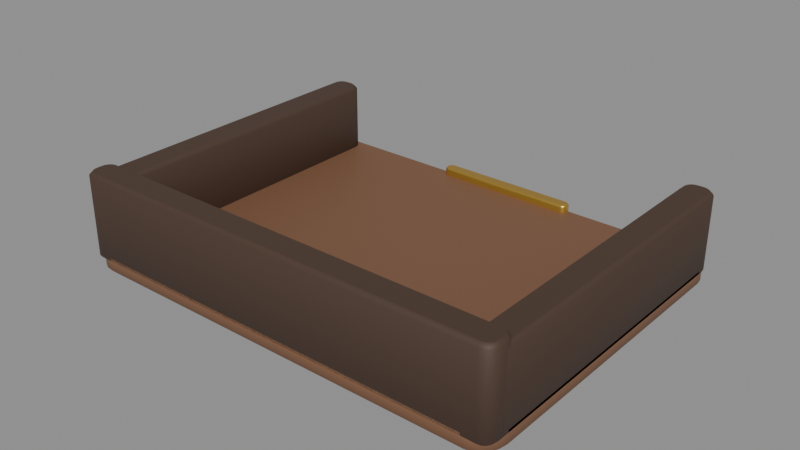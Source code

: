 # Source: Doc_InboxTray_Optimized.blend  (saved by Blender 5.3.31; exported with 4.5.12 LTS)
import bpy
from mathutils import Matrix  # noqa: F401  (used for matrix-valued properties, if any)

bpy.ops.wm.read_factory_settings(use_empty=True)
scene = bpy.context.scene
scene.name = 'Scene'

# ---- materials (node trees are filled in below, after node groups)
mat_mat_ds_warmwood = bpy.data.materials.new('Mat_DS_WarmWood')
mat_mat_ds_traywood = bpy.data.materials.new('Mat_DS_TrayWood')
mat_mat_ds_brass = bpy.data.materials.new('Mat_DS_Brass')

# ---- material node trees
mat_mat_ds_warmwood.use_nodes = True; mat_mat_ds_warmwood.node_tree.nodes.clear()
_N = mat_mat_ds_warmwood.node_tree.nodes; _L = mat_mat_ds_warmwood.node_tree.links
n0 = _N.new('ShaderNodeBsdfPrincipled'); n0.name = 'Principled BSDF'; n0.location = (-200, 100)
n0.inputs[0].default_value = (0.2016, 0.09759, 0.05127, 1.0)
n0.inputs[1].default_value = 0.02
n0.inputs[2].default_value = 0.58
n0.inputs[10].default_value = 0.005
n0.inputs[27].default_value = (0.2016, 0.09759, 0.05127, 1.0)
n1 = _N.new('ShaderNodeOutputMaterial'); n1.name = 'Material Output'; n1.location = (200, 100)
_L.new(n0.outputs[0], n1.inputs[0])
n1.is_active_output = True
mat_mat_ds_traywood.use_nodes = True; mat_mat_ds_traywood.node_tree.nodes.clear()
_N = mat_mat_ds_traywood.node_tree.nodes; _L = mat_mat_ds_traywood.node_tree.links
n0 = _N.new('ShaderNodeBsdfPrincipled'); n0.name = 'Principled BSDF'; n0.location = (-200, 100)
n0.inputs[0].default_value = (0.06848, 0.0382, 0.02416, 1.0)
n0.inputs[1].default_value = 0.02
n0.inputs[2].default_value = 0.64
n0.inputs[10].default_value = 0.005
n0.inputs[27].default_value = (0.06848, 0.0382, 0.02416, 1.0)
n1 = _N.new('ShaderNodeOutputMaterial'); n1.name = 'Material Output'; n1.location = (200, 100)
_L.new(n0.outputs[0], n1.inputs[0])
n1.is_active_output = True
mat_mat_ds_brass.use_nodes = True; mat_mat_ds_brass.node_tree.nodes.clear()
_N = mat_mat_ds_brass.node_tree.nodes; _L = mat_mat_ds_brass.node_tree.links
n0 = _N.new('ShaderNodeBsdfPrincipled'); n0.name = 'Principled BSDF'; n0.location = (-200, 100)
n0.inputs[0].default_value = (0.6376, 0.3916, 0.07227, 1.0)
n0.inputs[1].default_value = 0.78
n0.inputs[2].default_value = 0.32
n0.inputs[10].default_value = 0.005
n0.inputs[27].default_value = (0.6376, 0.3916, 0.07227, 1.0)
n1 = _N.new('ShaderNodeOutputMaterial'); n1.name = 'Material Output'; n1.location = (200, 100)
_L.new(n0.outputs[0], n1.inputs[0])
n1.is_active_output = True

# ---- meshes
me_inbox_floor_mesh = bpy.data.meshes.new('Inbox_Floor_Mesh')
me_inbox_floor_mesh.from_pydata([(0.07103, 0.048, -0.0035), (0.07071, 0.05002, -0.0035), (0.06978, 0.05184, -0.0035), (0.06834, 0.05328, -0.0035), (0.06652, 0.05421, -0.0035), (0.0645, 0.05453, -0.0035), (-0.0645, 0.05453, -0.0035), (-0.06652, 0.05421, -0.0035), (-0.06834, 0.05328, -0.0035), (-0.06978, 0.05184, -0.0035), (-0.07071, 0.05002, -0.0035), (-0.07103, 0.048, -0.0035), (-0.07103, -0.048, -0.0035), (-0.07071, -0.05002, -0.0035), (-0.06978, -0.05184, -0.0035), (-0.06834, -0.05328, -0.0035), (-0.06652, -0.05421, -0.0035), (-0.0645, -0.05453, -0.0035), (0.0645, -0.05453, -0.0035), (0.06652, -0.05421, -0.0035), (0.06834, -0.05328, -0.0035), (0.06978, -0.05184, -0.0035), (0.07071, -0.05002, -0.0035), (0.07103, -0.048, -0.0035), (0.0725, 0.048, -0.00203), (0.07211, 0.05047, -0.00203), (0.07097, 0.0527, -0.00203), (0.0692, 0.05447, -0.00203), (0.06697, 0.05561, -0.00203), (0.0645, 0.056, -0.00203), (-0.0645, 0.056, -0.00203), (-0.06697, 0.05561, -0.00203), (-0.0692, 0.05447, -0.00203), (-0.07097, 0.0527, -0.00203), (-0.07211, 0.05047, -0.00203), (-0.0725, 0.048, -0.00203), (-0.0725, -0.048, -0.00203), (-0.07211, -0.05047, -0.00203), (-0.07097, -0.0527, -0.00203), (-0.0692, -0.05447, -0.00203), (-0.06697, -0.05561, -0.00203), (-0.0645, -0.056, -0.00203), (0.0645, -0.056, -0.00203), (0.06697, -0.05561, -0.00203), (0.0692, -0.05447, -0.00203), (0.07097, -0.0527, -0.00203), (0.07211, -0.05047, -0.00203), (0.0725, -0.048, -0.00203), (0.0725, 0.048, 0.00203), (0.07211, 0.05047, 0.00203), (0.07097, 0.0527, 0.00203), (0.0692, 0.05447, 0.00203), (0.06697, 0.05561, 0.00203), (0.0645, 0.056, 0.00203), (-0.0645, 0.056, 0.00203), (-0.06697, 0.05561, 0.00203), (-0.0692, 0.05447, 0.00203), (-0.07097, 0.0527, 0.00203), (-0.07211, 0.05047, 0.00203), (-0.0725, 0.048, 0.00203), (-0.0725, -0.048, 0.00203), (-0.07211, -0.05047, 0.00203), (-0.07097, -0.0527, 0.00203), (-0.0692, -0.05447, 0.00203), (-0.06697, -0.05561, 0.00203), (-0.0645, -0.056, 0.00203), (0.0645, -0.056, 0.00203), (0.06697, -0.05561, 0.00203), (0.0692, -0.05447, 0.00203), (0.07097, -0.0527, 0.00203), (0.07211, -0.05047, 0.00203), (0.0725, -0.048, 0.00203), (0.07103, 0.048, 0.0035), (0.07071, 0.05002, 0.0035), (0.06978, 0.05184, 0.0035), (0.06834, 0.05328, 0.0035), (0.06652, 0.05421, 0.0035), (0.0645, 0.05453, 0.0035), (-0.0645, 0.05453, 0.0035), (-0.06652, 0.05421, 0.0035), (-0.06834, 0.05328, 0.0035), (-0.06978, 0.05184, 0.0035), (-0.07071, 0.05002, 0.0035), (-0.07103, 0.048, 0.0035), (-0.07103, -0.048, 0.0035), (-0.07071, -0.05002, 0.0035), (-0.06978, -0.05184, 0.0035), (-0.06834, -0.05328, 0.0035), (-0.06652, -0.05421, 0.0035), (-0.0645, -0.05453, 0.0035), (0.0645, -0.05453, 0.0035), (0.06652, -0.05421, 0.0035), (0.06834, -0.05328, 0.0035), (0.06978, -0.05184, 0.0035), (0.07071, -0.05002, 0.0035), (0.07103, -0.048, 0.0035)], [], [(0, 1, 25, 24), (1, 2, 26, 25), (2, 3, 27, 26), (3, 4, 28, 27), (4, 5, 29, 28), (5, 6, 30, 29), (6, 7, 31, 30), (7, 8, 32, 31), (8, 9, 33, 32), (9, 10, 34, 33), (10, 11, 35, 34), (11, 12, 36, 35), (12, 13, 37, 36), (13, 14, 38, 37), (14, 15, 39, 38), (15, 16, 40, 39), (16, 17, 41, 40), (17, 18, 42, 41), (18, 19, 43, 42), (19, 20, 44, 43), (20, 21, 45, 44), (21, 22, 46, 45), (22, 23, 47, 46), (23, 0, 24, 47), (24, 25, 49, 48), (25, 26, 50, 49), (26, 27, 51, 50), (27, 28, 52, 51), (28, 29, 53, 52), (29, 30, 54, 53), (30, 31, 55, 54), (31, 32, 56, 55), (32, 33, 57, 56), (33, 34, 58, 57), (34, 35, 59, 58), (35, 36, 60, 59), (36, 37, 61, 60), (37, 38, 62, 61), (38, 39, 63, 62), (39, 40, 64, 63), (40, 41, 65, 64), (41, 42, 66, 65), (42, 43, 67, 66), (43, 44, 68, 67), (44, 45, 69, 68), (45, 46, 70, 69), (46, 47, 71, 70), (47, 24, 48, 71), (48, 49, 73, 72), (49, 50, 74, 73), (50, 51, 75, 74), (51, 52, 76, 75), (52, 53, 77, 76), (53, 54, 78, 77), (54, 55, 79, 78), (55, 56, 80, 79), (56, 57, 81, 80), (57, 58, 82, 81), (58, 59, 83, 82), (59, 60, 84, 83), (60, 61, 85, 84), (61, 62, 86, 85), (62, 63, 87, 86), (63, 64, 88, 87), (64, 65, 89, 88), (65, 66, 90, 89), (66, 67, 91, 90), (67, 68, 92, 91), (68, 69, 93, 92), (69, 70, 94, 93), (70, 71, 95, 94), (71, 48, 72, 95), (23, 22, 21, 20, 19, 18, 17, 16, 15, 14, 13, 12, 11, 10, 9, 8, 7, 6, 5, 4, 3, 2, 1, 0), (72, 73, 74, 75, 76, 77, 78, 79, 80, 81, 82, 83, 84, 85, 86, 87, 88, 89, 90, 91, 92, 93, 94, 95)])
me_inbox_floor_mesh.polygons.foreach_set('use_smooth', [1, 1, 1, 1, 1, 1, 1, 1, 1, 1, 1, 1, 1, 1, 1, 1, 1, 1, 1, 1, 1, 1, 1, 1, 1, 1, 1, 1, 1, 1, 1, 1, 1, 1, 1, 1, 1, 1, 1, 1, 1, 1, 1, 1, 1, 1, 1, 1, 1, 1, 1, 1, 1, 1, 1, 1, 1, 1, 1, 1, 1, 1, 1, 1, 1, 1, 1, 1, 1, 1, 1, 1, 0, 0])
me_inbox_floor_mesh.materials.append(mat_mat_ds_warmwood)
me_inbox_floor_mesh.update()
me_inbox_back_mesh = bpy.data.meshes.new('Inbox_Back_Mesh')
me_inbox_back_mesh.from_pydata([(0.0713, 0.001, -0.014), (0.07109, 0.002072, -0.014), (0.07048, 0.00298, -0.014), (0.06957, 0.003587, -0.014), (0.0685, 0.0038, -0.014), (-0.0685, 0.0038, -0.014), (-0.06957, 0.003587, -0.014), (-0.07048, 0.00298, -0.014), (-0.07109, 0.002072, -0.014), (-0.0713, 0.001, -0.014), (-0.0713, -0.001, -0.014), (-0.07109, -0.002072, -0.014), (-0.07048, -0.00298, -0.014), (-0.06957, -0.003587, -0.014), (-0.0685, -0.0038, -0.014), (0.0685, -0.0038, -0.014), (0.06957, -0.003587, -0.014), (0.07048, -0.00298, -0.014), (0.07109, -0.002072, -0.014), (0.0713, -0.001, -0.014), (0.0725, 0.001, -0.0128), (0.0722, 0.002531, -0.0128), (0.07133, 0.003828, -0.0128), (0.07003, 0.004696, -0.0128), (0.0685, 0.005, -0.0128), (-0.0685, 0.005, -0.0128), (-0.07003, 0.004696, -0.0128), (-0.07133, 0.003828, -0.0128), (-0.0722, 0.002531, -0.0128), (-0.0725, 0.001, -0.0128), (-0.0725, -0.001, -0.0128), (-0.0722, -0.002531, -0.0128), (-0.07133, -0.003828, -0.0128), (-0.07003, -0.004696, -0.0128), (-0.0685, -0.005, -0.0128), (0.0685, -0.005, -0.0128), (0.07003, -0.004696, -0.0128), (0.07133, -0.003828, -0.0128), (0.0722, -0.002531, -0.0128), (0.0725, -0.001, -0.0128), (0.0725, 0.001, 0.0128), (0.0722, 0.002531, 0.0128), (0.07133, 0.003828, 0.0128), (0.07003, 0.004696, 0.0128), (0.0685, 0.005, 0.0128), (-0.0685, 0.005, 0.0128), (-0.07003, 0.004696, 0.0128), (-0.07133, 0.003828, 0.0128), (-0.0722, 0.002531, 0.0128), (-0.0725, 0.001, 0.0128), (-0.0725, -0.001, 0.0128), (-0.0722, -0.002531, 0.0128), (-0.07133, -0.003828, 0.0128), (-0.07003, -0.004696, 0.0128), (-0.0685, -0.005, 0.0128), (0.0685, -0.005, 0.0128), (0.07003, -0.004696, 0.0128), (0.07133, -0.003828, 0.0128), (0.0722, -0.002531, 0.0128), (0.0725, -0.001, 0.0128), (0.0713, 0.001, 0.014), (0.07109, 0.002072, 0.014), (0.07048, 0.00298, 0.014), (0.06957, 0.003587, 0.014), (0.0685, 0.0038, 0.014), (-0.0685, 0.0038, 0.014), (-0.06957, 0.003587, 0.014), (-0.07048, 0.00298, 0.014), (-0.07109, 0.002072, 0.014), (-0.0713, 0.001, 0.014), (-0.0713, -0.001, 0.014), (-0.07109, -0.002072, 0.014), (-0.07048, -0.00298, 0.014), (-0.06957, -0.003587, 0.014), (-0.0685, -0.0038, 0.014), (0.0685, -0.0038, 0.014), (0.06957, -0.003587, 0.014), (0.07048, -0.00298, 0.014), (0.07109, -0.002072, 0.014), (0.0713, -0.001, 0.014), (0.0713, 0.101, -0.014), (0.07109, 0.1021, -0.014), (0.07048, 0.103, -0.014), (0.06957, 0.1036, -0.014), (0.0685, 0.1038, -0.014), (0.0665, 0.1038, -0.014), (0.06543, 0.1036, -0.014), (0.06452, 0.103, -0.014), (0.06391, 0.1021, -0.014), (0.0637, 0.101, -0.014), (0.0637, 0.001, -0.014), (0.06391, -7.151e-05, -0.014), (0.06452, -0.0009799, -0.014), (0.06543, -0.001587, -0.014), (0.0665, -0.0018, -0.014), (0.0685, -0.0018, -0.014), (0.06957, -0.001587, -0.014), (0.07048, -0.0009799, -0.014), (0.07109, -7.151e-05, -0.014), (0.0713, 0.001, -0.014), (0.0725, 0.101, -0.0128), (0.0722, 0.1025, -0.0128), (0.07133, 0.1038, -0.0128), (0.07003, 0.1047, -0.0128), (0.0685, 0.105, -0.0128), (0.0665, 0.105, -0.0128), (0.06497, 0.1047, -0.0128), (0.06367, 0.1038, -0.0128), (0.0628, 0.1025, -0.0128), (0.0625, 0.101, -0.0128), (0.0625, 0.001, -0.0128), (0.0628, -0.0005307, -0.0128), (0.06367, -0.001828, -0.0128), (0.06497, -0.002696, -0.0128), (0.0665, -0.003, -0.0128), (0.0685, -0.003, -0.0128), (0.07003, -0.002696, -0.0128), (0.07133, -0.001828, -0.0128), (0.0722, -0.0005307, -0.0128), (0.0725, 0.001, -0.0128), (0.0725, 0.101, 0.0108), (0.0722, 0.1025, 0.0108), (0.07133, 0.1038, 0.0108), (0.07003, 0.1047, 0.0108), (0.0685, 0.105, 0.0108), (0.0665, 0.105, 0.0108), (0.06497, 0.1047, 0.0108), (0.06367, 0.1038, 0.0108), (0.0628, 0.1025, 0.0108), (0.0625, 0.101, 0.0108), (0.0625, 0.001, 0.0108), (0.0628, -0.0005307, 0.0108), (0.06367, -0.001828, 0.0108), (0.06497, -0.002696, 0.0108), (0.0665, -0.003, 0.0108), (0.0685, -0.003, 0.0108), (0.07003, -0.002696, 0.0108), (0.07133, -0.001828, 0.0108), (0.0722, -0.0005307, 0.0108), (0.0725, 0.001, 0.0108), (0.0713, 0.101, 0.012), (0.07109, 0.1021, 0.012), (0.07048, 0.103, 0.012), (0.06957, 0.1036, 0.012), (0.0685, 0.1038, 0.012), (0.0665, 0.1038, 0.012), (0.06543, 0.1036, 0.012), (0.06452, 0.103, 0.012), (0.06391, 0.1021, 0.012), (0.0637, 0.101, 0.012), (0.0637, 0.001, 0.012), (0.06391, -7.151e-05, 0.012), (0.06452, -0.0009799, 0.012), (0.06543, -0.001587, 0.012), (0.0665, -0.0018, 0.012), (0.0685, -0.0018, 0.012), (0.06957, -0.001587, 0.012), (0.07048, -0.0009799, 0.012), (0.07109, -7.151e-05, 0.012), (0.0713, 0.001, 0.012), (-0.0637, 0.101, -0.014), (-0.06391, 0.1021, -0.014), (-0.06452, 0.103, -0.014), (-0.06543, 0.1036, -0.014), (-0.0665, 0.1038, -0.014), (-0.0685, 0.1038, -0.014), (-0.06957, 0.1036, -0.014), (-0.07048, 0.103, -0.014), (-0.07109, 0.1021, -0.014), (-0.0713, 0.101, -0.014), (-0.0713, 0.001, -0.014), (-0.07109, -7.151e-05, -0.014), (-0.07048, -0.0009799, -0.014), (-0.06957, -0.001587, -0.014), (-0.0685, -0.0018, -0.014), (-0.0665, -0.0018, -0.014), (-0.06543, -0.001587, -0.014), (-0.06452, -0.0009799, -0.014), (-0.06391, -7.151e-05, -0.014), (-0.0637, 0.001, -0.014), (-0.0625, 0.101, -0.0128), (-0.0628, 0.1025, -0.0128), (-0.06367, 0.1038, -0.0128), (-0.06497, 0.1047, -0.0128), (-0.0665, 0.105, -0.0128), (-0.0685, 0.105, -0.0128), (-0.07003, 0.1047, -0.0128), (-0.07133, 0.1038, -0.0128), (-0.0722, 0.1025, -0.0128), (-0.0725, 0.101, -0.0128), (-0.0725, 0.001, -0.0128), (-0.0722, -0.0005307, -0.0128), (-0.07133, -0.001828, -0.0128), (-0.07003, -0.002696, -0.0128), (-0.0685, -0.003, -0.0128), (-0.0665, -0.003, -0.0128), (-0.06497, -0.002696, -0.0128), (-0.06367, -0.001828, -0.0128), (-0.0628, -0.0005307, -0.0128), (-0.0625, 0.001, -0.0128), (-0.0625, 0.101, 0.0108), (-0.0628, 0.1025, 0.0108), (-0.06367, 0.1038, 0.0108), (-0.06497, 0.1047, 0.0108), (-0.0665, 0.105, 0.0108), (-0.0685, 0.105, 0.0108), (-0.07003, 0.1047, 0.0108), (-0.07133, 0.1038, 0.0108), (-0.0722, 0.1025, 0.0108), (-0.0725, 0.101, 0.0108), (-0.0725, 0.001, 0.0108), (-0.0722, -0.0005307, 0.0108), (-0.07133, -0.001828, 0.0108), (-0.07003, -0.002696, 0.0108), (-0.0685, -0.003, 0.0108), (-0.0665, -0.003, 0.0108), (-0.06497, -0.002696, 0.0108), (-0.06367, -0.001828, 0.0108), (-0.0628, -0.0005307, 0.0108), (-0.0625, 0.001, 0.0108), (-0.0637, 0.101, 0.012), (-0.06391, 0.1021, 0.012), (-0.06452, 0.103, 0.012), (-0.06543, 0.1036, 0.012), (-0.0665, 0.1038, 0.012), (-0.0685, 0.1038, 0.012), (-0.06957, 0.1036, 0.012), (-0.07048, 0.103, 0.012), (-0.07109, 0.1021, 0.012), (-0.0713, 0.101, 0.012), (-0.0713, 0.001, 0.012), (-0.07109, -7.151e-05, 0.012), (-0.07048, -0.0009799, 0.012), (-0.06957, -0.001587, 0.012), (-0.0685, -0.0018, 0.012), (-0.0665, -0.0018, 0.012), (-0.06543, -0.001587, 0.012), (-0.06452, -0.0009799, 0.012), (-0.06391, -7.151e-05, 0.012), (-0.0637, 0.001, 0.012)], [], [(0, 1, 21, 20), (1, 2, 22, 21), (2, 3, 23, 22), (3, 4, 24, 23), (4, 5, 25, 24), (5, 6, 26, 25), (6, 7, 27, 26), (7, 8, 28, 27), (8, 9, 29, 28), (9, 10, 30, 29), (10, 11, 31, 30), (11, 12, 32, 31), (12, 13, 33, 32), (13, 14, 34, 33), (14, 15, 35, 34), (15, 16, 36, 35), (16, 17, 37, 36), (17, 18, 38, 37), (18, 19, 39, 38), (19, 0, 20, 39), (20, 21, 41, 40), (21, 22, 42, 41), (22, 23, 43, 42), (23, 24, 44, 43), (24, 25, 45, 44), (25, 26, 46, 45), (26, 27, 47, 46), (27, 28, 48, 47), (28, 29, 49, 48), (29, 30, 50, 49), (30, 31, 51, 50), (31, 32, 52, 51), (32, 33, 53, 52), (33, 34, 54, 53), (34, 35, 55, 54), (35, 36, 56, 55), (36, 37, 57, 56), (37, 38, 58, 57), (38, 39, 59, 58), (39, 20, 40, 59), (40, 41, 61, 60), (41, 42, 62, 61), (42, 43, 63, 62), (43, 44, 64, 63), (44, 45, 65, 64), (45, 46, 66, 65), (46, 47, 67, 66), (47, 48, 68, 67), (48, 49, 69, 68), (49, 50, 70, 69), (50, 51, 71, 70), (51, 52, 72, 71), (52, 53, 73, 72), (53, 54, 74, 73), (54, 55, 75, 74), (55, 56, 76, 75), (56, 57, 77, 76), (57, 58, 78, 77), (58, 59, 79, 78), (59, 40, 60, 79), (19, 18, 17, 16, 15, 14, 13, 12, 11, 10, 9, 8, 7, 6, 5, 4, 3, 2, 1, 0), (60, 61, 62, 63, 64, 65, 66, 67, 68, 69, 70, 71, 72, 73, 74, 75, 76, 77, 78, 79), (80, 81, 101, 100), (81, 82, 102, 101), (82, 83, 103, 102), (83, 84, 104, 103), (84, 85, 105, 104), (85, 86, 106, 105), (86, 87, 107, 106), (87, 88, 108, 107), (88, 89, 109, 108), (89, 90, 110, 109), (90, 91, 111, 110), (91, 92, 112, 111), (92, 93, 113, 112), (93, 94, 114, 113), (94, 95, 115, 114), (95, 96, 116, 115), (96, 97, 117, 116), (97, 98, 118, 117), (98, 99, 119, 118), (99, 80, 100, 119), (100, 101, 121, 120), (101, 102, 122, 121), (102, 103, 123, 122), (103, 104, 124, 123), (104, 105, 125, 124), (105, 106, 126, 125), (106, 107, 127, 126), (107, 108, 128, 127), (108, 109, 129, 128), (109, 110, 130, 129), (110, 111, 131, 130), (111, 112, 132, 131), (112, 113, 133, 132), (113, 114, 134, 133), (114, 115, 135, 134), (115, 116, 136, 135), (116, 117, 137, 136), (117, 118, 138, 137), (118, 119, 139, 138), (119, 100, 120, 139), (120, 121, 141, 140), (121, 122, 142, 141), (122, 123, 143, 142), (123, 124, 144, 143), (124, 125, 145, 144), (125, 126, 146, 145), (126, 127, 147, 146), (127, 128, 148, 147), (128, 129, 149, 148), (129, 130, 150, 149), (130, 131, 151, 150), (131, 132, 152, 151), (132, 133, 153, 152), (133, 134, 154, 153), (134, 135, 155, 154), (135, 136, 156, 155), (136, 137, 157, 156), (137, 138, 158, 157), (138, 139, 159, 158), (139, 120, 140, 159), (99, 98, 97, 96, 95, 94, 93, 92, 91, 90, 89, 88, 87, 86, 85, 84, 83, 82, 81, 80), (140, 141, 142, 143, 144, 145, 146, 147, 148, 149, 150, 151, 152, 153, 154, 155, 156, 157, 158, 159), (160, 161, 181, 180), (161, 162, 182, 181), (162, 163, 183, 182), (163, 164, 184, 183), (164, 165, 185, 184), (165, 166, 186, 185), (166, 167, 187, 186), (167, 168, 188, 187), (168, 169, 189, 188), (169, 170, 190, 189), (170, 171, 191, 190), (171, 172, 192, 191), (172, 173, 193, 192), (173, 174, 194, 193), (174, 175, 195, 194), (175, 176, 196, 195), (176, 177, 197, 196), (177, 178, 198, 197), (178, 179, 199, 198), (179, 160, 180, 199), (180, 181, 201, 200), (181, 182, 202, 201), (182, 183, 203, 202), (183, 184, 204, 203), (184, 185, 205, 204), (185, 186, 206, 205), (186, 187, 207, 206), (187, 188, 208, 207), (188, 189, 209, 208), (189, 190, 210, 209), (190, 191, 211, 210), (191, 192, 212, 211), (192, 193, 213, 212), (193, 194, 214, 213), (194, 195, 215, 214), (195, 196, 216, 215), (196, 197, 217, 216), (197, 198, 218, 217), (198, 199, 219, 218), (199, 180, 200, 219), (200, 201, 221, 220), (201, 202, 222, 221), (202, 203, 223, 222), (203, 204, 224, 223), (204, 205, 225, 224), (205, 206, 226, 225), (206, 207, 227, 226), (207, 208, 228, 227), (208, 209, 229, 228), (209, 210, 230, 229), (210, 211, 231, 230), (211, 212, 232, 231), (212, 213, 233, 232), (213, 214, 234, 233), (214, 215, 235, 234), (215, 216, 236, 235), (216, 217, 237, 236), (217, 218, 238, 237), (218, 219, 239, 238), (219, 200, 220, 239), (179, 178, 177, 176, 175, 174, 173, 172, 171, 170, 169, 168, 167, 166, 165, 164, 163, 162, 161, 160), (220, 221, 222, 223, 224, 225, 226, 227, 228, 229, 230, 231, 232, 233, 234, 235, 236, 237, 238, 239)])
me_inbox_back_mesh.polygons.foreach_set('use_smooth', [1, 1, 1, 1, 1, 1, 1, 1, 1, 1, 1, 1, 1, 1, 1, 1, 1, 1, 1, 1, 1, 1, 1, 1, 1, 1, 1, 1, 1, 1, 1, 1, 1, 1, 1, 1, 1, 1, 1, 1, 1, 1, 1, 1, 1, 1, 1, 1, 1, 1, 1, 1, 1, 1, 1, 1, 1, 1, 1, 1, 0, 0, 1, 1, 1, 1, 1, 1, 1, 1, 1, 1, 1, 1, 1, 1, 1, 1, 1, 1, 1, 1, 1, 1, 1, 1, 1, 1, 1, 1, 1, 1, 1, 1, 1, 1, 1, 1, 1, 1, 1, 1, 1, 1, 1, 1, 1, 1, 1, 1, 1, 1, 1, 1, 1, 1, 1, 1, 1, 1, 1, 1, 0, 0, 1, 1, 1, 1, 1, 1, 1, 1, 1, 1, 1, 1, 1, 1, 1, 1, 1, 1, 1, 1, 1, 1, 1, 1, 1, 1, 1, 1, 1, 1, 1, 1, 1, 1, 1, 1, 1, 1, 1, 1, 1, 1, 1, 1, 1, 1, 1, 1, 1, 1, 1, 1, 1, 1, 1, 1, 1, 1, 1, 1, 0, 0])
me_inbox_back_mesh.materials.append(mat_mat_ds_traywood)
me_inbox_back_mesh.update()
me_inbox_brasslip_mesh = bpy.data.meshes.new('Inbox_BrassLip_Mesh')
me_inbox_brasslip_mesh.from_pydata([(0.0235, 3e-05, -0.0025), (0.0233, 0.000765, -0.0025), (0.02276, 0.001303, -0.0025), (0.02203, 0.0015, -0.0025), (-0.02203, 0.0015, -0.0025), (-0.02276, 0.001303, -0.0025), (-0.0233, 0.000765, -0.0025), (-0.0235, 3e-05, -0.0025), (-0.0235, -3e-05, -0.0025), (-0.0233, -0.000765, -0.0025), (-0.02276, -0.001303, -0.0025), (-0.02203, -0.0015, -0.0025), (0.02203, -0.0015, -0.0025), (0.02276, -0.001303, -0.0025), (0.0233, -0.000765, -0.0025), (0.0235, -3e-05, -0.0025), (0.024, 4e-05, -0.002), (0.02374, 0.00102, -0.002), (0.02302, 0.001737, -0.002), (0.02204, 0.002, -0.002), (-0.02204, 0.002, -0.002), (-0.02302, 0.001737, -0.002), (-0.02374, 0.00102, -0.002), (-0.024, 4e-05, -0.002), (-0.024, -4e-05, -0.002), (-0.02374, -0.00102, -0.002), (-0.02302, -0.001737, -0.002), (-0.02204, -0.002, -0.002), (0.02204, -0.002, -0.002), (0.02302, -0.001737, -0.002), (0.02374, -0.00102, -0.002), (0.024, -4e-05, -0.002), (0.024, 4e-05, 0.002), (0.02374, 0.00102, 0.002), (0.02302, 0.001737, 0.002), (0.02204, 0.002, 0.002), (-0.02204, 0.002, 0.002), (-0.02302, 0.001737, 0.002), (-0.02374, 0.00102, 0.002), (-0.024, 4e-05, 0.002), (-0.024, -4e-05, 0.002), (-0.02374, -0.00102, 0.002), (-0.02302, -0.001737, 0.002), (-0.02204, -0.002, 0.002), (0.02204, -0.002, 0.002), (0.02302, -0.001737, 0.002), (0.02374, -0.00102, 0.002), (0.024, -4e-05, 0.002), (0.0235, 3e-05, 0.0025), (0.0233, 0.000765, 0.0025), (0.02276, 0.001303, 0.0025), (0.02203, 0.0015, 0.0025), (-0.02203, 0.0015, 0.0025), (-0.02276, 0.001303, 0.0025), (-0.0233, 0.000765, 0.0025), (-0.0235, 3e-05, 0.0025), (-0.0235, -3e-05, 0.0025), (-0.0233, -0.000765, 0.0025), (-0.02276, -0.001303, 0.0025), (-0.02203, -0.0015, 0.0025), (0.02203, -0.0015, 0.0025), (0.02276, -0.001303, 0.0025), (0.0233, -0.000765, 0.0025), (0.0235, -3e-05, 0.0025)], [], [(0, 1, 17, 16), (1, 2, 18, 17), (2, 3, 19, 18), (3, 4, 20, 19), (4, 5, 21, 20), (5, 6, 22, 21), (6, 7, 23, 22), (7, 8, 24, 23), (8, 9, 25, 24), (9, 10, 26, 25), (10, 11, 27, 26), (11, 12, 28, 27), (12, 13, 29, 28), (13, 14, 30, 29), (14, 15, 31, 30), (15, 0, 16, 31), (16, 17, 33, 32), (17, 18, 34, 33), (18, 19, 35, 34), (19, 20, 36, 35), (20, 21, 37, 36), (21, 22, 38, 37), (22, 23, 39, 38), (23, 24, 40, 39), (24, 25, 41, 40), (25, 26, 42, 41), (26, 27, 43, 42), (27, 28, 44, 43), (28, 29, 45, 44), (29, 30, 46, 45), (30, 31, 47, 46), (31, 16, 32, 47), (32, 33, 49, 48), (33, 34, 50, 49), (34, 35, 51, 50), (35, 36, 52, 51), (36, 37, 53, 52), (37, 38, 54, 53), (38, 39, 55, 54), (39, 40, 56, 55), (40, 41, 57, 56), (41, 42, 58, 57), (42, 43, 59, 58), (43, 44, 60, 59), (44, 45, 61, 60), (45, 46, 62, 61), (46, 47, 63, 62), (47, 32, 48, 63), (15, 14, 13, 12, 11, 10, 9, 8, 7, 6, 5, 4, 3, 2, 1, 0), (48, 49, 50, 51, 52, 53, 54, 55, 56, 57, 58, 59, 60, 61, 62, 63)])
me_inbox_brasslip_mesh.polygons.foreach_set('use_smooth', [1, 1, 1, 1, 1, 1, 1, 1, 1, 1, 1, 1, 1, 1, 1, 1, 1, 1, 1, 1, 1, 1, 1, 1, 1, 1, 1, 1, 1, 1, 1, 1, 1, 1, 1, 1, 1, 1, 1, 1, 1, 1, 1, 1, 1, 1, 1, 1, 0, 0])
me_inbox_brasslip_mesh.materials.append(mat_mat_ds_brass)
me_inbox_brasslip_mesh.update()

# ---- objects
ob_doc_inboxtray_optimized = bpy.data.objects.new('Doc_InboxTray_Optimized', None)
ob_inboxopt_warmwood = bpy.data.objects.new('InboxOpt_WarmWood', me_inbox_floor_mesh)
ob_inboxopt_traywood = bpy.data.objects.new('InboxOpt_TrayWood', me_inbox_back_mesh)
ob_inboxopt_brass = bpy.data.objects.new('InboxOpt_Brass', me_inbox_brasslip_mesh)
ob_anchor_paperslot = bpy.data.objects.new('Anchor_PaperSlot', None)

# ---- transforms, parenting, visibility, modifiers, constraints
ob_doc_inboxtray_optimized.location = (0.0, 0.0, 0.0)
ob_inboxopt_warmwood.parent = ob_doc_inboxtray_optimized
ob_inboxopt_warmwood.location = (0.0, 0.0, 0.0035)
ob_inboxopt_traywood.parent = ob_doc_inboxtray_optimized
ob_inboxopt_traywood.location = (0.0, -0.051, 0.0175)
ob_inboxopt_brass.parent = ob_doc_inboxtray_optimized
ob_inboxopt_brass.location = (0.0, 0.054, 0.007)
ob_anchor_paperslot.parent = ob_doc_inboxtray_optimized
ob_anchor_paperslot.location = (0.0, 0.002, 0.01)
ob_anchor_paperslot.empty_display_size = 0.012

# ---- collection membership
scene.collection.objects.link(ob_doc_inboxtray_optimized)
scene.collection.objects.link(ob_inboxopt_warmwood)
scene.collection.objects.link(ob_inboxopt_traywood)
scene.collection.objects.link(ob_inboxopt_brass)
scene.collection.objects.link(ob_anchor_paperslot)

# ---- scene / render settings (as saved in the file)
scene.frame_start = 1; scene.frame_end = 250; scene.frame_set(1)
scene.render.engine = 'BLENDER_EEVEE_NEXT'
scene.render.bake_bias = 0.0
scene.render.bake_samples = 0
scene.render.compositor_device = 'GPU'
scene.eevee.use_volume_custom_range = False
scene.eevee.fast_gi_thickness_near = 0.1
scene.eevee.fast_gi_thickness_far = 0.0
scene.eevee.ray_tracing_options.screen_trace_thickness = 0.1
bpy.context.view_layer.update()

# ---- added for rendering (the .blend has no active camera and no usable light): camera, sun + grey world if the file has none
cam_auto = bpy.data.cameras.new('AutoCamera')
cam_auto.lens = 50.0
cam_auto.sensor_width = 36.0
cam_auto.clip_end = 1000.0
ob_auto_camera = bpy.data.objects.new('AutoCamera', cam_auto)
scene.collection.objects.link(ob_auto_camera)
ob_auto_camera.location = (0.185045, -0.222054, 0.163786)
ob_auto_camera.rotation_euler = (1.09748, -7.21219e-08, 0.694738)
scene.camera = ob_auto_camera
light_auto_sun = bpy.data.lights.new('AutoSun', 'SUN')
light_auto_sun.energy = 3.0
light_auto_sun.angle = 0.0523599
ob_auto_sun = bpy.data.objects.new('AutoSun', light_auto_sun)
scene.collection.objects.link(ob_auto_sun)
ob_auto_sun.rotation_euler = (0.872665, 0.174533, 0.523599)
if scene.world is None:
    world_auto = bpy.data.worlds.new('AutoWorld')
    world_auto.color = (0.3, 0.3, 0.3)
    scene.world = world_auto
bpy.context.view_layer.update()

